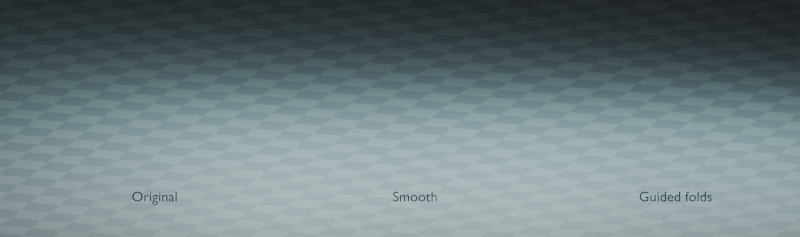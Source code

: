 # Source: Slime-80-Fold-Control.blend  (saved by Blender 5.3.31; exported with 4.5.12 LTS)
import bpy
from mathutils import Matrix  # noqa: F401  (used for matrix-valued properties, if any)

bpy.ops.wm.read_factory_settings(use_empty=True)
scene = bpy.context.scene
scene.name = '80 - Fold comparison'

# ---- collections
col_station___original = bpy.data.collections.new('Station - Original'); scene.collection.children.link(col_station___original)
col_station___smooth = bpy.data.collections.new('Station - Smooth'); scene.collection.children.link(col_station___smooth)
col_station___guided_folds = bpy.data.collections.new('Station - Guided folds'); scene.collection.children.link(col_station___guided_folds)
col_contact_simulation___original = bpy.data.collections.new('Contact simulation - Original')  # instanced only; not linked into the scene
col_contact_simulation___smooth = bpy.data.collections.new('Contact simulation - Smooth')  # instanced only; not linked into the scene
col_contact_simulation___guided_folds = bpy.data.collections.new('Contact simulation - Guided folds')  # instanced only; not linked into the scene

# ---- materials (node trees are filled in below, after node groups)
mat_studio___blue_slate = bpy.data.materials.new('Studio - blue slate')
mat_studio___blue_slate.diffuse_color = (0.078, 0.108, 0.145, 1.0)
mat_legend_ink = bpy.data.materials.new('Legend ink')
mat_legend_ink.diffuse_color = (0.018, 0.029, 0.035, 1.0)

# ---- material node trees
mat_studio___blue_slate.use_nodes = True; mat_studio___blue_slate.node_tree.nodes.clear()
_N = mat_studio___blue_slate.node_tree.nodes; _L = mat_studio___blue_slate.node_tree.links
n0 = _N.new('ShaderNodeBsdfPrincipled'); n0.name = 'Principled BSDF'; n0.location = (-200, 100)
n0.inputs[2].default_value = 0.72
n0.inputs[10].default_value = 0.005
n0.inputs[20].default_value = 0.2
n1 = _N.new('ShaderNodeOutputMaterial'); n1.name = 'Material Output'; n1.location = (200, 100)
n2 = _N.new('ShaderNodeTexCoord'); n2.name = 'Texture Coordinate'; n2.location = (0, 0)
n3 = _N.new('ShaderNodeTexChecker'); n3.name = 'Checker Texture'; n3.location = (0, 0)
n3.inputs[1].default_value = (0.072, 0.1, 0.126, 1.0)
n3.inputs[2].default_value = (0.096, 0.132, 0.158, 1.0)
n3.inputs[3].default_value = 1.9
_L.new(n0.outputs[0], n1.inputs[0])
_L.new(n2.outputs[3], n3.inputs[0])
_L.new(n3.outputs[0], n0.inputs[0])
n1.is_active_output = True
mat_legend_ink.use_nodes = True; mat_legend_ink.node_tree.nodes.clear()
_N = mat_legend_ink.node_tree.nodes; _L = mat_legend_ink.node_tree.links
n0 = _N.new('ShaderNodeBsdfPrincipled'); n0.name = 'Principled BSDF'; n0.location = (-200, 100)
n0.inputs[10].default_value = 0.005
n1 = _N.new('ShaderNodeOutputMaterial'); n1.name = 'Material Output'; n1.location = (200, 100)
n2 = _N.new('ShaderNodeEmission'); n2.name = 'Emission'; n2.location = (0, 0)
n2.inputs[0].default_value = (0.018, 0.029, 0.035, 1.0)
_L.new(n2.outputs[0], n1.inputs[0])
n1.is_active_output = True

# ---- world
world_studio = bpy.data.worlds.new('Studio'); scene.world = world_studio
world_studio.use_nodes = True; world_studio.node_tree.nodes.clear()
_N = world_studio.node_tree.nodes; _L = world_studio.node_tree.links
n0 = _N.new('ShaderNodeBackground'); n0.name = 'Background'; n0.location = (-200, 100)
n0.inputs[0].default_value = (0.05, 0.05, 0.05, 1.0)
n1 = _N.new('ShaderNodeOutputWorld'); n1.name = 'World Output'; n1.location = (200, 100)
_L.new(n0.outputs[0], n1.inputs[0])
n1.is_active_output = True
world_studio.color = (0.3, 0.3, 0.3)

# ---- cameras
cam_portrait_camera = bpy.data.cameras.new('Portrait camera')
cam_portrait_camera.type = 'ORTHO'
cam_portrait_camera.ortho_scale = 13.45

# ---- lights
light_large_softbox = bpy.data.lights.new('Large softbox', 'AREA')
light_large_softbox.color = (1.0, 0.9, 0.78)
light_large_softbox.energy = 375.0
light_large_softbox.shape = 'RECTANGLE'
light_large_softbox.size = 4.1
light_large_softbox.size_y = 0.85
light_cool_fill = bpy.data.lights.new('Cool fill', 'AREA')
light_cool_fill.color = (0.78, 0.91, 1.0)
light_cool_fill.energy = 190.0
light_cool_fill.shape = 'RECTANGLE'
light_cool_fill.size = 3.4
light_cool_fill.size_y = 1.15
light_rim = bpy.data.lights.new('Rim', 'AREA')
light_rim.color = (0.74, 1.0, 0.88)
light_rim.energy = 520.0
light_rim.shape = 'RECTANGLE'
light_rim.size = 3.6
light_rim.size_y = 0.48

# ---- meshes
me_plane = bpy.data.meshes.new('Plane')
me_plane.from_pydata([(-100.0, -100.0, 0.0), (100.0, -100.0, 0.0), (-100.0, 100.0, 0.0), (100.0, 100.0, 0.0)], [], [(0, 1, 3, 2)])
_uv = me_plane.uv_layers.new(name='UVMap')
_uv.uv.foreach_set('vector', [0.0, 0.0, 1.0, 0.0, 1.0, 1.0, 0.0, 1.0])
me_plane.materials.append(mat_studio___blue_slate)
me_plane.update()

# ---- curves / text
txt_original = bpy.data.curves.new('Original', 'FONT')
txt_original.dimensions = '2D'
txt_original.body = 'Original'
txt_original.materials.append(mat_legend_ink)
txt_original.align_x = 'CENTER'
txt_original.align_y = 'CENTER'
txt_original.size = 0.24
txt_smooth = bpy.data.curves.new('Smooth', 'FONT')
txt_smooth.dimensions = '2D'
txt_smooth.body = 'Smooth'
txt_smooth.materials.append(mat_legend_ink)
txt_smooth.align_x = 'CENTER'
txt_smooth.align_y = 'CENTER'
txt_smooth.size = 0.24
txt_guided_folds = bpy.data.curves.new('Guided folds', 'FONT')
txt_guided_folds.dimensions = '2D'
txt_guided_folds.body = 'Guided folds'
txt_guided_folds.materials.append(mat_legend_ink)
txt_guided_folds.align_x = 'CENTER'
txt_guided_folds.align_y = 'CENTER'
txt_guided_folds.size = 0.24

# ---- objects
ob_studio_floor = bpy.data.objects.new('Studio Floor', me_plane)
ob_camera = bpy.data.objects.new('Camera', cam_portrait_camera)
ob_large_softbox = bpy.data.objects.new('Large softbox', light_large_softbox)
ob_cool_fill = bpy.data.objects.new('Cool fill', light_cool_fill)
ob_rim = bpy.data.objects.new('Rim', light_rim)
ob_original_setup = bpy.data.objects.new('Original setup', None)
ob_original_label = bpy.data.objects.new('Original label', txt_original)
ob_smooth_setup = bpy.data.objects.new('Smooth setup', None)
ob_large_softbox___smooth = bpy.data.objects.new('Large softbox - Smooth', light_large_softbox)
ob_cool_fill___smooth = bpy.data.objects.new('Cool fill - Smooth', light_cool_fill)
ob_rim___smooth = bpy.data.objects.new('Rim - Smooth', light_rim)
ob_smooth_label = bpy.data.objects.new('Smooth label', txt_smooth)
ob_guided_folds_setup = bpy.data.objects.new('Guided folds setup', None)
ob_large_softbox___guided_folds = bpy.data.objects.new('Large softbox - Guided folds', light_large_softbox)
ob_cool_fill___guided_folds = bpy.data.objects.new('Cool fill - Guided folds', light_cool_fill)
ob_rim___guided_folds = bpy.data.objects.new('Rim - Guided folds', light_rim)
ob_guided_folds_label = bpy.data.objects.new('Guided folds label', txt_guided_folds)

# ---- transforms, parenting, visibility, modifiers, constraints
ob_studio_floor.location = (0.0, 0.0, 0.03)
_m = ob_studio_floor.modifiers.new('Floor collision', 'COLLISION')
ob_camera.location = (4.613, -15.96, 5.406)
ob_camera.rotation_euler = (1.313, 3.88e-08, 0.3063)
ob_large_softbox.location = (-7.176, -5.321, 6.0)
ob_large_softbox.rotation_euler = (0.7368, -4.494e-09, -0.6023)
ob_cool_fill.location = (-1.176, -3.321, 3.9)
ob_cool_fill.rotation_euler = (0.8653, 6.198e-08, 1.019)
ob_rim.location = (-3.176, 1.879, 4.7)
ob_rim.rotation_euler = (0.7035, 7.656e-08, 2.769)
ob_original_setup.location = (-4.176, -1.321, 1.958e-07)
ob_original_setup.empty_display_size = 0.08
ob_original_setup.instance_type = 'COLLECTION'
ob_original_label.location = (-3.665, -3.467, 0.24)
ob_original_label.rotation_euler = (1.313, 3.88e-08, 0.3063)
ob_original_label.visible_shadow = False
ob_smooth_setup.location = (0.0, 0.0, -0.0)
ob_smooth_setup.empty_display_size = 0.08
ob_smooth_setup.instance_type = 'COLLECTION'
ob_large_softbox___smooth.location = (-3.0, -4.0, 6.0)
ob_large_softbox___smooth.rotation_euler = (0.7368, -4.494e-09, -0.6023)
ob_cool_fill___smooth.location = (3.0, -2.0, 3.9)
ob_cool_fill___smooth.rotation_euler = (0.8653, 6.198e-08, 1.019)
ob_rim___smooth.location = (1.0, 3.2, 4.7)
ob_rim___smooth.rotation_euler = (0.7035, 7.656e-08, 2.769)
ob_smooth_label.location = (0.5109, -2.146, 0.24)
ob_smooth_label.rotation_euler = (1.313, 3.88e-08, 0.3063)
ob_smooth_label.visible_shadow = False
ob_guided_folds_setup.location = (4.176, 1.321, -1.958e-07)
ob_guided_folds_setup.empty_display_size = 0.08
ob_guided_folds_setup.instance_type = 'COLLECTION'
ob_large_softbox___guided_folds.location = (1.176, -2.679, 6.0)
ob_large_softbox___guided_folds.rotation_euler = (0.7368, -4.494e-09, -0.6023)
ob_cool_fill___guided_folds.location = (7.176, -0.6792, 3.9)
ob_cool_fill___guided_folds.rotation_euler = (0.8653, 6.198e-08, 1.019)
ob_rim___guided_folds.location = (5.176, 4.521, 4.7)
ob_rim___guided_folds.rotation_euler = (0.7035, 7.656e-08, 2.769)
ob_guided_folds_label.location = (4.687, -0.825, 0.24)
ob_guided_folds_label.rotation_euler = (1.313, 3.88e-08, 0.3063)
ob_guided_folds_label.visible_shadow = False
ob_original_setup.instance_collection = col_contact_simulation___original
ob_smooth_setup.instance_collection = col_contact_simulation___smooth
ob_guided_folds_setup.instance_collection = col_contact_simulation___guided_folds

# ---- collection membership
scene.collection.objects.link(ob_studio_floor)
scene.collection.objects.link(ob_camera)
scene.collection.objects.link(ob_large_softbox)
scene.collection.objects.link(ob_cool_fill)
scene.collection.objects.link(ob_rim)
col_station___original.objects.link(ob_original_setup)
col_station___original.objects.link(ob_original_label)
col_station___smooth.objects.link(ob_smooth_setup)
col_station___smooth.objects.link(ob_large_softbox___smooth)
col_station___smooth.objects.link(ob_cool_fill___smooth)
col_station___smooth.objects.link(ob_rim___smooth)
col_station___smooth.objects.link(ob_smooth_label)
col_station___guided_folds.objects.link(ob_guided_folds_setup)
col_station___guided_folds.objects.link(ob_large_softbox___guided_folds)
col_station___guided_folds.objects.link(ob_cool_fill___guided_folds)
col_station___guided_folds.objects.link(ob_rim___guided_folds)
col_station___guided_folds.objects.link(ob_guided_folds_label)

# ---- scene / render settings (as saved in the file)
scene.camera = ob_camera
scene.frame_start = 33; scene.frame_end = 188; scene.frame_set(114)
scene.render.engine = 'CYCLES'
scene.render.resolution_x = 1500
scene.render.resolution_y = 444
scene.render.bake_bias = 0.0
scene.render.bake_samples = 0
scene.render.compositor_device = 'GPU'
scene.cycles.samples = 24
scene.cycles.transmission_bounces = 8
scene.eevee.use_volume_custom_range = False
scene.eevee.fast_gi_thickness_near = 0.1
scene.eevee.fast_gi_thickness_far = 0.0
scene.eevee.ray_tracing_options.screen_trace_thickness = 0.1
scene.eevee.use_raytracing = True
bpy.context.view_layer.update()
